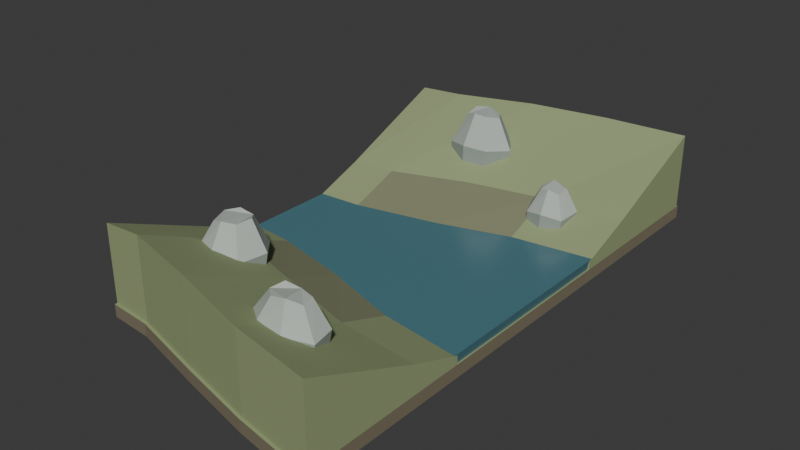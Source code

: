 # Source: source.blend  (saved by Blender 4.3.34; exported with 4.5.12 LTS)
import bpy
from mathutils import Matrix  # noqa: F401  (used for matrix-valued properties, if any)

bpy.ops.wm.read_factory_settings(use_empty=True)
scene = bpy.context.scene
scene.name = 'Scene'

# ---- collections
col_collection = bpy.data.collections.new('Collection'); scene.collection.children.link(col_collection)

# ---- materials (node trees are filled in below, after node groups)
mat_legacyearth = bpy.data.materials.new('LegacyEarth')
mat_legacyearth.diffuse_color = (0.3, 0.36, 0.18, 1.0)
mat_cutbed = bpy.data.materials.new('CutBed')
mat_cutbed.diffuse_color = (0.2, 0.17, 0.11, 1.0)
mat_dampearth = bpy.data.materials.new('DampEarth')
mat_dampearth.diffuse_color = (0.22, 0.235, 0.135, 1.0)
mat_legacywater = bpy.data.materials.new('LegacyWater')
mat_legacywater.diffuse_color = (0.075, 0.2, 0.24, 1.0)
mat_stoneside = bpy.data.materials.new('StoneSide')
mat_stoneside.diffuse_color = (0.36, 0.405, 0.38, 1.0)
mat_stonetop = bpy.data.materials.new('StoneTop')
mat_stonetop.diffuse_color = (0.46, 0.505, 0.46, 1.0)

# ---- material node trees
mat_legacyearth.use_nodes = True; mat_legacyearth.node_tree.nodes.clear()
_N = mat_legacyearth.node_tree.nodes; _L = mat_legacyearth.node_tree.links
n0 = _N.new('ShaderNodeBsdfPrincipled'); n0.name = 'Principled BSDF'; n0.location = (10, 300)
n0.inputs[0].default_value = (0.3, 0.36, 0.18, 1.0)
n0.inputs[2].default_value = 0.83
n1 = _N.new('ShaderNodeOutputMaterial'); n1.name = 'Material Output'; n1.location = (300, 300)
_L.new(n0.outputs[0], n1.inputs[0])
n1.is_active_output = True
mat_cutbed.use_nodes = True; mat_cutbed.node_tree.nodes.clear()
_N = mat_cutbed.node_tree.nodes; _L = mat_cutbed.node_tree.links
n0 = _N.new('ShaderNodeBsdfPrincipled'); n0.name = 'Principled BSDF'; n0.location = (10, 300)
n0.inputs[0].default_value = (0.2, 0.17, 0.11, 1.0)
n0.inputs[2].default_value = 0.95
n1 = _N.new('ShaderNodeOutputMaterial'); n1.name = 'Material Output'; n1.location = (300, 300)
_L.new(n0.outputs[0], n1.inputs[0])
n1.is_active_output = True
mat_dampearth.use_nodes = True; mat_dampearth.node_tree.nodes.clear()
_N = mat_dampearth.node_tree.nodes; _L = mat_dampearth.node_tree.links
n0 = _N.new('ShaderNodeBsdfPrincipled'); n0.name = 'Principled BSDF'; n0.location = (10, 300)
n0.inputs[0].default_value = (0.22, 0.235, 0.135, 1.0)
n0.inputs[2].default_value = 0.92
n1 = _N.new('ShaderNodeOutputMaterial'); n1.name = 'Material Output'; n1.location = (300, 300)
_L.new(n0.outputs[0], n1.inputs[0])
n1.is_active_output = True
mat_legacywater.use_nodes = True; mat_legacywater.node_tree.nodes.clear()
_N = mat_legacywater.node_tree.nodes; _L = mat_legacywater.node_tree.links
n0 = _N.new('ShaderNodeBsdfPrincipled'); n0.name = 'Principled BSDF'; n0.location = (10, 300)
n0.inputs[0].default_value = (0.075, 0.2, 0.24, 1.0)
n0.inputs[2].default_value = 0.23
n1 = _N.new('ShaderNodeOutputMaterial'); n1.name = 'Material Output'; n1.location = (300, 300)
_L.new(n0.outputs[0], n1.inputs[0])
n1.is_active_output = True
mat_stoneside.use_nodes = True; mat_stoneside.node_tree.nodes.clear()
_N = mat_stoneside.node_tree.nodes; _L = mat_stoneside.node_tree.links
n0 = _N.new('ShaderNodeBsdfPrincipled'); n0.name = 'Principled BSDF'; n0.location = (10, 300)
n0.inputs[0].default_value = (0.36, 0.405, 0.38, 1.0)
n0.inputs[2].default_value = 0.86
n1 = _N.new('ShaderNodeOutputMaterial'); n1.name = 'Material Output'; n1.location = (300, 300)
_L.new(n0.outputs[0], n1.inputs[0])
n1.is_active_output = True
mat_stonetop.use_nodes = True; mat_stonetop.node_tree.nodes.clear()
_N = mat_stonetop.node_tree.nodes; _L = mat_stonetop.node_tree.links
n0 = _N.new('ShaderNodeBsdfPrincipled'); n0.name = 'Principled BSDF'; n0.location = (10, 300)
n0.inputs[0].default_value = (0.46, 0.505, 0.46, 1.0)
n0.inputs[2].default_value = 0.86
n1 = _N.new('ShaderNodeOutputMaterial'); n1.name = 'Material Output'; n1.location = (300, 300)
_L.new(n0.outputs[0], n1.inputs[0])
n1.is_active_output = True

# ---- world
world_world = bpy.data.worlds.new('World'); scene.world = world_world
world_world.use_nodes = True; world_world.node_tree.nodes.clear()
_N = world_world.node_tree.nodes; _L = world_world.node_tree.links
n0 = _N.new('ShaderNodeOutputWorld'); n0.name = 'World Output'; n0.location = (300, 300)
n1 = _N.new('ShaderNodeBackground'); n1.name = 'Background'; n1.location = (10, 300)
n1.inputs[0].default_value = (0.05088, 0.05088, 0.05088, 1.0)
_L.new(n1.outputs[0], n0.inputs[0])
n0.is_active_output = True
world_world.color = (0.05088, 0.05088, 0.05088)
world_world.sun_shadow_jitter_overblur = 0.0

# ---- meshes
me_bed_continuousground = bpy.data.meshes.new('Bed_ContinuousGround')
me_bed_continuousground.from_pydata([(-1.0, -1.52, 0.0), (-1.0, 1.52, 0.0), (-1.0, 1.52, 0.09), (-1.0, -1.52, 0.09), (-0.68, -1.545, 0.0), (-0.68, 1.545, 0.0), (-0.68, 1.545, 0.09), (-0.68, -1.545, 0.09), (-0.12, -1.69, 0.0), (-0.12, 1.69, 0.0), (-0.12, 1.69, 0.09), (-0.12, -1.69, 0.09), (0.43, -1.82, 0.0), (0.43, 1.82, 0.0), (0.43, 1.82, 0.09), (0.43, -1.82, 0.09), (1.0, -1.92, 0.0), (1.0, 1.92, 0.0), (1.0, 1.92, 0.09), (1.0, -1.92, 0.09)], [], [(3, 2, 1, 0), (16, 17, 18, 19), (0, 1, 5, 4), (1, 2, 6, 5), (2, 3, 7, 6), (3, 0, 4, 7), (4, 5, 9, 8), (5, 6, 10, 9), (6, 7, 11, 10), (7, 4, 8, 11), (8, 9, 13, 12), (9, 10, 14, 13), (10, 11, 15, 14), (11, 8, 12, 15), (12, 13, 17, 16), (13, 14, 18, 17), (14, 15, 19, 18), (15, 12, 16, 19)])
me_bed_continuousground.polygons.foreach_set('material_index', [1, 1, 1, 1, 0, 1, 1, 1, 0, 1, 1, 1, 0, 1, 1, 1, 0, 1])
me_bed_continuousground.materials.append(mat_legacyearth)
me_bed_continuousground.materials.append(mat_cutbed)
me_bed_continuousground.update()
me_bank_south = bpy.data.meshes.new('Bank_South')
me_bank_south.from_pydata([(-1.0, -0.3, 0.09), (-1.0, -0.3, 0.15), (-1.0, -0.68, 0.29), (-1.0, -1.5, 0.64), (-1.0, -1.5, 0.09), (-0.68, -0.325, 0.09), (-0.68, -0.325, 0.15), (-0.68, -0.725, 0.319), (-0.68, -1.525, 0.679), (-0.68, -1.525, 0.09), (-0.12, -0.45, 0.09), (-0.12, -0.45, 0.15), (-0.12, -0.9, 0.3251), (-0.12, -1.67, 0.6901), (-0.12, -1.67, 0.09), (0.43, -0.62, 0.09), (0.43, -0.62, 0.15), (0.43, -1.025, 0.2934), (0.43, -1.8, 0.6484), (0.43, -1.8, 0.09), (1.0, -0.7, 0.09), (1.0, -0.7, 0.15), (1.0, -1.08, 0.29), (1.0, -1.9, 0.64), (1.0, -1.9, 0.09)], [], [(4, 3, 2, 1, 0), (20, 21, 22, 23, 24), (0, 1, 6, 5), (1, 2, 7, 6), (2, 3, 8, 7), (3, 4, 9, 8), (4, 0, 5, 9), (5, 6, 11, 10), (6, 7, 12, 11), (7, 8, 13, 12), (8, 9, 14, 13), (9, 5, 10, 14), (10, 11, 16, 15), (11, 12, 17, 16), (12, 13, 18, 17), (13, 14, 19, 18), (14, 10, 15, 19), (15, 16, 21, 20), (16, 17, 22, 21), (17, 18, 23, 22), (18, 19, 24, 23), (19, 15, 20, 24)])
me_bank_south.polygons.foreach_set('material_index', [0, 0, 0, 0, 0, 0, 2, 0, 1, 0, 0, 2, 0, 1, 0, 0, 2, 0, 0, 0, 0, 2])
me_bank_south.materials.append(mat_legacyearth)
me_bank_south.materials.append(mat_dampearth)
me_bank_south.materials.append(mat_cutbed)
me_bank_south.update()
me_bank_north = bpy.data.meshes.new('Bank_North')
me_bank_north.from_pydata([(-1.0, 0.3, 0.09), (-1.0, 0.3, 0.15), (-1.0, 0.68, 0.29), (-1.0, 1.5, 0.64), (-1.0, 1.5, 0.09), (-0.68, 0.325, 0.09), (-0.68, 0.325, 0.15), (-0.68, 0.725, 0.2938), (-0.68, 1.525, 0.6538), (-0.68, 1.525, 0.09), (-0.12, 0.45, 0.09), (-0.12, 0.45, 0.15), (-0.12, 0.9, 0.3069), (-0.12, 1.67, 0.6719), (-0.12, 1.67, 0.09), (0.43, 0.62, 0.09), (0.43, 0.62, 0.15), (0.43, 1.025, 0.3053), (0.43, 1.8, 0.6603), (0.43, 1.8, 0.09), (1.0, 0.7, 0.09), (1.0, 0.7, 0.15), (1.0, 1.08, 0.29), (1.0, 1.9, 0.64), (1.0, 1.9, 0.09)], [], [(4, 0, 1, 2, 3), (20, 24, 23, 22, 21), (0, 5, 6, 1), (1, 6, 7, 2), (2, 7, 8, 3), (3, 8, 9, 4), (4, 9, 5, 0), (5, 10, 11, 6), (6, 11, 12, 7), (7, 12, 13, 8), (8, 13, 14, 9), (9, 14, 10, 5), (10, 15, 16, 11), (11, 16, 17, 12), (12, 17, 18, 13), (13, 18, 19, 14), (14, 19, 15, 10), (15, 20, 21, 16), (16, 21, 22, 17), (17, 22, 23, 18), (18, 23, 24, 19), (19, 24, 20, 15)])
me_bank_north.polygons.foreach_set('material_index', [0, 0, 0, 0, 0, 0, 2, 0, 1, 0, 0, 2, 0, 1, 0, 0, 2, 0, 0, 0, 0, 2])
me_bank_north.materials.append(mat_legacyearth)
me_bank_north.materials.append(mat_dampearth)
me_bank_north.materials.append(mat_cutbed)
me_bank_north.update()
me_watersurface_runtime = bpy.data.meshes.new('WaterSurface_Runtime')
me_watersurface_runtime.from_pydata([(-0.99, -0.36, 0.09), (-0.99, 0.36, 0.09), (-1.0, 0.36, 0.16), (-1.0, -0.36, 0.16), (-0.68, -0.385, 0.09), (-0.68, 0.385, 0.09), (-0.68, 0.385, 0.16), (-0.68, -0.385, 0.16), (-0.12, -0.51, 0.09), (-0.12, 0.51, 0.09), (-0.12, 0.51, 0.16), (-0.12, -0.51, 0.16), (0.43, -0.68, 0.09), (0.43, 0.68, 0.09), (0.43, 0.68, 0.16), (0.43, -0.68, 0.16), (0.99, -0.76, 0.09), (0.99, 0.76, 0.09), (1.0, 0.76, 0.16), (1.0, -0.76, 0.16)], [], [(3, 2, 1, 0), (16, 17, 18, 19), (0, 1, 5, 4), (1, 2, 6, 5), (2, 3, 7, 6), (3, 0, 4, 7), (4, 5, 9, 8), (5, 6, 10, 9), (6, 7, 11, 10), (7, 4, 8, 11), (8, 9, 13, 12), (9, 10, 14, 13), (10, 11, 15, 14), (11, 8, 12, 15), (12, 13, 17, 16), (13, 14, 18, 17), (14, 15, 19, 18), (15, 12, 16, 19)])
me_watersurface_runtime.materials.append(mat_legacywater)
me_watersurface_runtime.update()
me_bankrock_01 = bpy.data.meshes.new('BankRock_01')
me_bankrock_01.from_pydata([(-0.3238, -0.888, 0.2824), (-0.4504, -0.7488, 0.2547), (-0.6071, -0.7903, 0.2841), (-0.712, -0.9297, 0.2772), (-0.6702, -1.126, 0.2559), (-0.5048, -1.165, 0.2879), (-0.3706, -1.076, 0.2715), (-0.2851, -0.8949, 0.4324), (-0.4206, -0.7459, 0.4047), (-0.5882, -0.7904, 0.4341), (-0.7005, -0.9395, 0.4272), (-0.6557, -1.149, 0.4059), (-0.4788, -1.192, 0.4379), (-0.3352, -1.096, 0.4215), (-0.3981, -0.9, 0.6324), (-0.469, -0.822, 0.6047), (-0.5568, -0.8453, 0.6341), (-0.6155, -0.9233, 0.6272), (-0.5921, -1.033, 0.6059), (-0.4995, -1.055, 0.6379), (-0.4243, -1.005, 0.6215)], [], [(6, 5, 4, 3, 2, 1, 0), (14, 15, 16, 17, 18, 19, 20), (0, 1, 8, 7), (1, 2, 9, 8), (2, 3, 10, 9), (3, 4, 11, 10), (4, 5, 12, 11), (5, 6, 13, 12), (6, 0, 7, 13), (7, 8, 15, 14), (8, 9, 16, 15), (9, 10, 17, 16), (10, 11, 18, 17), (11, 12, 19, 18), (12, 13, 20, 19), (13, 7, 14, 20)])
me_bankrock_01.polygons.foreach_set('material_index', [0, 1, 0, 0, 0, 0, 0, 0, 0, 0, 0, 0, 0, 1, 1, 1])
me_bankrock_01.materials.append(mat_stoneside)
me_bankrock_01.materials.append(mat_stonetop)
me_bankrock_01.update()
me_bankrock_02 = bpy.data.meshes.new('BankRock_02')
me_bankrock_02.from_pydata([(0.6453, -1.361, 0.3713), (0.461, -1.313, 0.37), (0.2951, -1.363, 0.3967), (0.213, -1.493, 0.3666), (0.343, -1.605, 0.3753), (0.5264, -1.596, 0.3951), (0.6701, -1.508, 0.3631), (0.684, -1.366, 0.5213), (0.4867, -1.315, 0.52), (0.3093, -1.368, 0.5467), (0.2214, -1.507, 0.5166), (0.3605, -1.626, 0.5253), (0.5568, -1.617, 0.5451), (0.7105, -1.524, 0.5131), (0.5714, -1.386, 0.6813), (0.4681, -1.359, 0.68), (0.3753, -1.387, 0.7067), (0.3293, -1.459, 0.6766), (0.4021, -1.522, 0.6853), (0.5048, -1.517, 0.7051), (0.5852, -1.468, 0.6731)], [], [(6, 5, 4, 3, 2, 1, 0), (14, 15, 16, 17, 18, 19, 20), (0, 1, 8, 7), (1, 2, 9, 8), (2, 3, 10, 9), (3, 4, 11, 10), (4, 5, 12, 11), (5, 6, 13, 12), (6, 0, 7, 13), (7, 8, 15, 14), (8, 9, 16, 15), (9, 10, 17, 16), (10, 11, 18, 17), (11, 12, 19, 18), (12, 13, 20, 19), (13, 7, 14, 20)])
me_bankrock_02.polygons.foreach_set('material_index', [0, 1, 0, 0, 0, 0, 0, 0, 0, 0, 0, 0, 1, 1, 1, 1])
me_bankrock_02.materials.append(mat_stoneside)
me_bankrock_02.materials.append(mat_stonetop)
me_bankrock_02.update()
me_bankrock_03 = bpy.data.meshes.new('BankRock_03')
me_bankrock_03.from_pydata([(-0.1187, 1.358, 0.3347), (-0.2858, 1.369, 0.361), (-0.4296, 1.283, 0.3605), (-0.4316, 1.108, 0.3348), (-0.2752, 1.031, 0.3655), (-0.1155, 1.064, 0.355), (-0.02036, 1.21, 0.3367), (-0.08526, 1.356, 0.4847), (-0.264, 1.368, 0.511), (-0.4179, 1.276, 0.5105), (-0.42, 1.09, 0.4848), (-0.2526, 1.007, 0.5155), (-0.08184, 1.043, 0.505), (0.02001, 1.198, 0.4867), (-0.1601, 1.31, 0.6947), (-0.2536, 1.316, 0.721), (-0.3342, 1.268, 0.7205), (-0.3353, 1.17, 0.6948), (-0.2477, 1.127, 0.7255), (-0.1583, 1.145, 0.715), (-0.105, 1.227, 0.6967)], [], [(6, 5, 4, 3, 2, 1, 0), (14, 15, 16, 17, 18, 19, 20), (0, 1, 8, 7), (1, 2, 9, 8), (2, 3, 10, 9), (3, 4, 11, 10), (4, 5, 12, 11), (5, 6, 13, 12), (6, 0, 7, 13), (7, 8, 15, 14), (8, 9, 16, 15), (9, 10, 17, 16), (10, 11, 18, 17), (11, 12, 19, 18), (12, 13, 20, 19), (13, 7, 14, 20)])
me_bankrock_03.polygons.foreach_set('material_index', [0, 1, 0, 0, 0, 0, 0, 0, 0, 0, 0, 0, 1, 1, 1, 0])
me_bankrock_03.materials.append(mat_stoneside)
me_bankrock_03.materials.append(mat_stonetop)
me_bankrock_03.update()
me_bankrock_04 = bpy.data.meshes.new('BankRock_04')
me_bankrock_04.from_pydata([(0.565, 1.101, 0.1367), (0.443, 1.09, 0.1664), (0.3562, 0.9725, 0.1391), (0.4152, 0.8325, 0.1415), (0.536, 0.7998, 0.1659), (0.6545, 0.8581, 0.1348), (0.6707, 1.014, 0.147), (0.5932, 1.1, 0.2867), (0.4626, 1.087, 0.3164), (0.3697, 0.9618, 0.2891), (0.4329, 0.8121, 0.2915), (0.5621, 0.7771, 0.3159), (0.6889, 0.8395, 0.2848), (0.7062, 1.006, 0.297), (0.5572, 1.056, 0.4267), (0.4889, 1.049, 0.4564), (0.4403, 0.9837, 0.4291), (0.4733, 0.9054, 0.4315), (0.541, 0.8871, 0.4559), (0.6073, 0.9197, 0.4248), (0.6164, 1.007, 0.437)], [], [(6, 5, 4, 3, 2, 1, 0), (14, 15, 16, 17, 18, 19, 20), (0, 1, 8, 7), (1, 2, 9, 8), (2, 3, 10, 9), (3, 4, 11, 10), (4, 5, 12, 11), (5, 6, 13, 12), (6, 0, 7, 13), (7, 8, 15, 14), (8, 9, 16, 15), (9, 10, 17, 16), (10, 11, 18, 17), (11, 12, 19, 18), (12, 13, 20, 19), (13, 7, 14, 20)])
me_bankrock_04.polygons.foreach_set('material_index', [0, 1, 0, 0, 0, 0, 0, 0, 0, 0, 0, 1, 1, 1, 1, 0])
me_bankrock_04.materials.append(mat_stoneside)
me_bankrock_04.materials.append(mat_stonetop)
me_bankrock_04.update()

# ---- objects
ob_streamwidthtransition = bpy.data.objects.new('StreamWidthTransition', None)
ob_bed_continuousground = bpy.data.objects.new('Bed_ContinuousGround', me_bed_continuousground)
ob_bank_south = bpy.data.objects.new('Bank_South', me_bank_south)
ob_bank_north = bpy.data.objects.new('Bank_North', me_bank_north)
ob_watersurface_runtime = bpy.data.objects.new('WaterSurface_Runtime', me_watersurface_runtime)
ob_bankrock_01 = bpy.data.objects.new('BankRock_01', me_bankrock_01)
ob_bankrock_02 = bpy.data.objects.new('BankRock_02', me_bankrock_02)
ob_bankrock_03 = bpy.data.objects.new('BankRock_03', me_bankrock_03)
ob_bankrock_04 = bpy.data.objects.new('BankRock_04', me_bankrock_04)

# ---- transforms, parenting, visibility, modifiers, constraints
ob_streamwidthtransition.location = (0.0, 0.0, 0.0)
ob_bed_continuousground.parent = ob_streamwidthtransition
ob_bed_continuousground.location = (0.0, 0.0, 0.0)
ob_bank_south.parent = ob_streamwidthtransition
ob_bank_south.location = (0.0, 0.0, 0.0)
ob_bank_north.parent = ob_streamwidthtransition
ob_bank_north.location = (0.0, 0.0, 0.0)
ob_watersurface_runtime.parent = ob_streamwidthtransition
ob_watersurface_runtime.location = (0.0, 0.0, 0.0)
ob_bankrock_01.parent = ob_streamwidthtransition
ob_bankrock_01.location = (0.0, 0.0, 0.0)
ob_bankrock_02.parent = ob_streamwidthtransition
ob_bankrock_02.location = (0.0, 0.0, 0.0)
ob_bankrock_03.parent = ob_streamwidthtransition
ob_bankrock_03.location = (0.0, 0.0, 0.0)
ob_bankrock_04.parent = ob_streamwidthtransition
ob_bankrock_04.location = (0.0, 0.0, 0.0)

# ---- collection membership
scene.collection.objects.link(ob_streamwidthtransition)
scene.collection.objects.link(ob_bed_continuousground)
scene.collection.objects.link(ob_bank_south)
scene.collection.objects.link(ob_bank_north)
scene.collection.objects.link(ob_watersurface_runtime)
scene.collection.objects.link(ob_bankrock_01)
scene.collection.objects.link(ob_bankrock_02)
scene.collection.objects.link(ob_bankrock_03)
scene.collection.objects.link(ob_bankrock_04)

# ---- scene / render settings (as saved in the file)
scene.frame_start = 1; scene.frame_end = 250; scene.frame_set(1)
scene.render.engine = 'CYCLES'
scene.render.use_compositing = False
scene.cycles.use_denoising = False
scene.cycles.samples = 128
scene.cycles.use_adaptive_sampling = False
bpy.context.view_layer.update()

# ---- added for rendering (the .blend has no active camera and no usable light): camera, sun
cam_auto = bpy.data.cameras.new('AutoCamera')
cam_auto.lens = 50.0
cam_auto.sensor_width = 36.0
cam_auto.clip_end = 1000.0
ob_auto_camera = bpy.data.objects.new('AutoCamera', cam_auto)
scene.collection.objects.link(ob_auto_camera)
ob_auto_camera.location = (4.06172, -4.87407, 3.61214)
ob_auto_camera.rotation_euler = (1.09748, -7.21219e-08, 0.694738)
scene.camera = ob_auto_camera
light_auto_sun = bpy.data.lights.new('AutoSun', 'SUN')
light_auto_sun.energy = 3.0
light_auto_sun.angle = 0.0523599
ob_auto_sun = bpy.data.objects.new('AutoSun', light_auto_sun)
scene.collection.objects.link(ob_auto_sun)
ob_auto_sun.rotation_euler = (0.872665, 0.174533, 0.523599)
bpy.context.view_layer.update()

